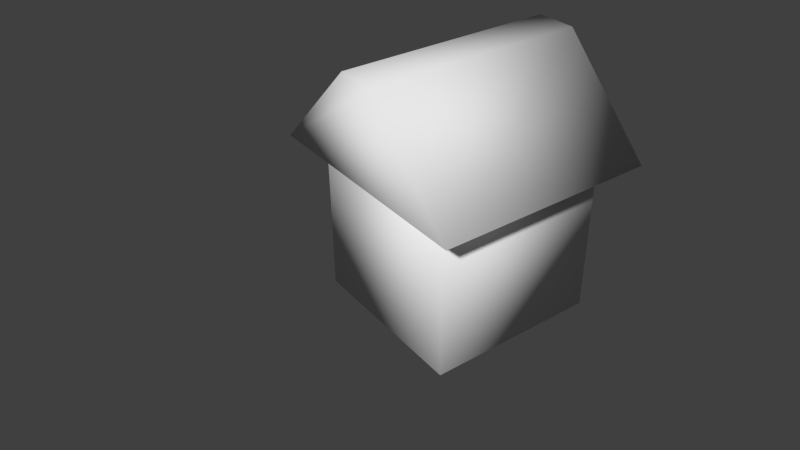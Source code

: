 # Source: parastaloV3.blend  (saved by Blender 2.66.0; exported with 4.5.12 LTS)
import bpy
from mathutils import Matrix  # noqa: F401  (used for matrix-valued properties, if any)

bpy.ops.wm.read_factory_settings(use_empty=True)
scene = bpy.context.scene
scene.name = 'Scene'

# ---- collections
col_collection_1 = bpy.data.collections.new('Collection 1'); scene.collection.children.link(col_collection_1)

# ---- world
world_world = bpy.data.worlds.new('World'); scene.world = world_world
world_world.color = (0.05088, 0.05088, 0.05088)
world_world.use_sun_shadow = False
world_world.sun_shadow_jitter_overblur = 0.0
world_world.cycles.sampling_method = 'MANUAL'
world_world.cycles.sample_map_resolution = 256

# ---- cameras
cam_camera = bpy.data.cameras.new('Camera')
cam_camera.clip_end = 100.0
cam_camera.lens = 35.0
cam_camera.sensor_width = 32.0
cam_camera.sensor_height = 18.0
cam_camera.ortho_scale = 7.314
cam_camera.dof.focus_distance = 0.0
cam_camera.dof.aperture_fstop = 128.0

# ---- meshes
me_cube_001 = bpy.data.meshes.new('Cube.001')
me_cube_001.from_pydata([(-1.341, 1.243, 0.8642), (1.363, 1.243, 0.8642), (1.363, -1.253, 0.8642), (-0.2214, 1.243, 1.984), (0.2426, 1.243, 1.984), (0.2426, -1.253, 1.984), (-1.341, -1.253, 0.8642), (-0.2214, -1.253, 1.984), (-1.0, 1.0, -1.0), (1.0, 1.0, -1.0), (1.0, 1.0, 1.0), (-1.0, 1.0, 1.0), (-1.0, -1.0, -1.0), (1.0, -1.0, 1.0), (1.0, -1.0, -1.0), (-1.0, -1.0, 1.0), (0.4038, 0.3195, -0.9721), (0.3258, 0.3118, -0.9721), (0.2507, 0.289, -0.9721), (0.1816, 0.2521, -0.9721), (0.121, 0.2023, -0.9721), (0.07122, 0.1417, -0.9721), (0.03426, 0.07255, -0.9721), (0.01149, -0.002488, -0.9721), (0.003809, -0.08052, -0.9721), (0.01149, -0.1586, -0.9721), (0.03426, -0.2336, -0.9721), (0.07122, -0.3028, -0.9721), (0.121, -0.3634, -0.9721), (0.1816, -0.4131, -0.9721), (0.2507, -0.4501, -0.9721), (0.3258, -0.4728, -0.9721), (0.4038, -0.4805, -0.9721), (0.4818, -0.4728, -0.9721), (0.5569, -0.4501, -0.9721), (0.626, -0.4131, -0.9721), (0.6867, -0.3634, -0.9721), (0.7364, -0.3028, -0.9721), (0.7734, -0.2336, -0.9721), (0.7961, -0.1586, -0.9721), (0.8038, -0.08052, -0.9721), (0.7961, -0.002488, -0.9721), (0.7734, 0.07255, -0.9721), (0.7364, 0.1417, -0.9721), (0.6867, 0.2023, -0.9721), (0.626, 0.2521, -0.9721), (0.5569, 0.289, -0.9721), (0.4818, 0.3118, -0.9721)], [(17, 16), (18, 17), (19, 18), (20, 19), (21, 20), (22, 21), (23, 22), (24, 23), (25, 24), (26, 25), (27, 26), (28, 27), (29, 28), (30, 29), (31, 30), (32, 31), (33, 32), (34, 33), (35, 34), (36, 35), (37, 36), (38, 37), (39, 38), (40, 39), (41, 40), (42, 41), (43, 42), (44, 43), (45, 44), (46, 45), (47, 46), (16, 47)], [(4, 5, 2, 1), (3, 4, 1, 0), (6, 0, 1, 2), (13, 10, 11, 15), (7, 3, 0, 6), (13, 15, 12, 14), (15, 11, 8, 12), (6, 2, 5, 7), (7, 5, 4, 3), (12, 8, 9, 14), (11, 10, 9, 8), (10, 13, 14, 9)])
me_cube_001.polygons.foreach_set('use_smooth', [True] * 12)
_uv = me_cube_001.uv_layers.new(name='UVMap')
_uv.uv.foreach_set('vector', [0.3856, 0.8448, 0.3856, 0.6422, 0.5142, 0.6422, 0.5142, 0.8448, 0.359, 0.8714, 0.3856, 0.8448, 0.5142, 0.8448, 0.359, 0.9999, 0.2195, 0.6422, 0.2195, 0.8448, 0.03917, 0.8448, 0.03917, 0.6422, 0.6492, 0.1624, 0.6492, 0.3246, 0.4869, 0.3246, 0.4869, 0.1624, 0.348, 0.6422, 0.348, 0.8448, 0.2195, 0.8448, 0.2195, 0.6422, 0.4869, 0.0001076, 0.4869, 0.1624, 0.3246, 0.1624, 0.3246, 0.0001079, 0.4869, 0.1624, 0.4869, 0.3246, 0.3246, 0.3246, 0.3246, 0.1624, 0.359, 0.4871, 0.5142, 0.6422, 0.3856, 0.6422, 0.359, 0.6156, 0.348, 0.6422, 0.3856, 0.6422, 0.3856, 0.8448, 0.348, 0.8448, 0.3246, 0.1624, 0.3246, 0.3246, 0.1624, 0.3246, 0.1624, 0.1624, 0.4869, 0.3246, 0.4869, 0.4869, 0.3246, 0.4869, 0.3246, 0.3246, 0.0001082, 0.3246, 0.0001076, 0.1624, 0.1624, 0.1624, 0.1624, 0.3246])
me_cube_001.use_remesh_preserve_volume = False
me_cube_001.use_remesh_preserve_attributes = False
me_cube_001.use_mirror_vertex_groups = False
me_cube_001.update()

# ---- objects
ob_cube = bpy.data.objects.new('Cube', me_cube_001)
ob_camera = bpy.data.objects.new('Camera', cam_camera)

# ---- transforms, parenting, visibility, modifiers, constraints
ob_cube.location = (-2.548, -2.064, 2.999)
ob_cube.scale = (2.5, 2.5, 2.5)
ob_cube.lineart.crease_threshold = 0.0
ob_camera.location = (12.93, -14.98, 16.01)
ob_camera.rotation_euler = (0.9903, 0.01016, 0.9468)
ob_camera.lock_rotations_4d = False
ob_camera.empty_display_type = 'ARROWS'
ob_camera.color = (0.0, 0.0, 0.0, 0.0)
ob_camera.display_type = 'WIRE'
ob_camera.lineart.crease_threshold = 0.0

# ---- collection membership
col_collection_1.objects.link(ob_cube)
col_collection_1.objects.link(ob_camera)

# ---- scene / render settings (as saved in the file)
scene.camera = ob_camera
scene.frame_start = 1; scene.frame_end = 250; scene.frame_set(31)
scene.render.engine = 'BLENDER_EEVEE_NEXT'
scene.render.image_settings.color_mode = 'RGB'
scene.render.image_settings.compression = 90
scene.render.dither_intensity = 0.0
scene.render.bake_margin = 2
scene.cycles.use_denoising = False
scene.cycles.samples = 10
scene.cycles.sampling_pattern = 'TABULATED_SOBOL'
scene.cycles.light_sampling_threshold = 0.0
scene.cycles.use_adaptive_sampling = False
scene.cycles.use_light_tree = False
scene.cycles.blur_glossy = 0.0
scene.cycles.volume_bounces = 1
scene.cycles.pixel_filter_type = 'GAUSSIAN'
scene.cycles.sample_clamp_indirect = 0.0
scene.view_settings.view_transform = 'Standard'
bpy.context.view_layer.update()

# ---- added for rendering (the .blend has no usable light): sun
light_auto_sun = bpy.data.lights.new('AutoSun', 'SUN')
light_auto_sun.energy = 3.0
light_auto_sun.angle = 0.0523599
ob_auto_sun = bpy.data.objects.new('AutoSun', light_auto_sun)
scene.collection.objects.link(ob_auto_sun)
ob_auto_sun.rotation_euler = (0.872665, 0.174533, 0.523599)
bpy.context.view_layer.update()
